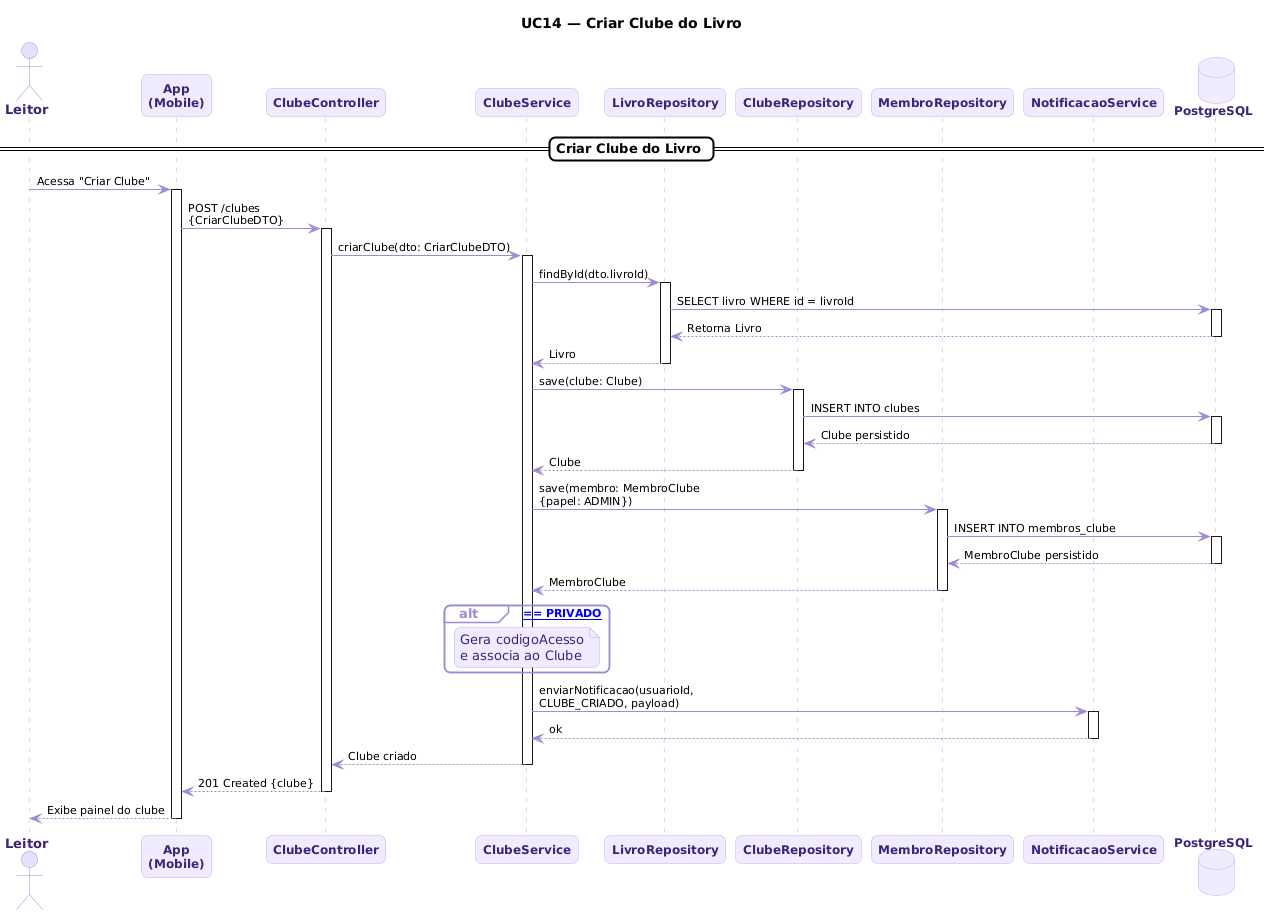

The diagram above was rendered by PlantUML. Its source (embedded in the PNG):
@startuml
skinparam backgroundColor #FFFFFF
skinparam sequenceArrowColor #A389D4
skinparam sequenceArrowFontColor #000000
skinparam sequenceArrowFontSize 11
skinparam participant {
  BackgroundColor #F0EBFF
  BorderColor #C4ADEE
  FontColor #3D2478
  FontSize 12
  FontStyle bold
}
skinparam database {
  BackgroundColor #F0EBFF
  BorderColor #C4ADEE
  FontColor #3D2478
  FontSize 12
  FontStyle bold
}
skinparam actor {
  BackgroundColor #E8DFFF
  BorderColor #A389D4
  FontColor #3D2478
  FontSize 13
  FontStyle bold
}
skinparam sequence {
  LifeLineBorderColor #C4ADEE
  LifeLineBackgroundColor #FFFFFF
  GroupBackgroundColor #FFFFFF
  GroupBorderColor #A389D4
  GroupFontColor #000000
  GroupHeaderFontColor #A389D4
  DividerBackgroundColor #FFFFFF
  DividerBorderColor #000000
  DividerFontColor #000000
  BoxBackgroundColor #FFFFFF
  BoxBorderColor #A389D4
  ActivationBorderColor #7F77DD
  ActivationBackgroundColor #E8DFFF
}
skinparam shadowing false
skinparam roundcorner 12
skinparam noteBorderColor #C4ADEE
skinparam noteBackgroundColor #F0EBFF
skinparam noteFontColor #3D2478

title UC14 — Criar Clube do Livro

actor Leitor
participant "App\n(Mobile)" as App
participant "ClubeController" as CC
participant "ClubeService" as CS
participant "LivroRepository" as LR
participant "ClubeRepository" as CR
participant "MembroRepository" as MR
participant "NotificacaoService" as NS
database "PostgreSQL" as DB

== Criar Clube do Livro ==

Leitor -> App : Acessa "Criar Clube"
activate App

App -> CC : POST /clubes\n{CriarClubeDTO}
activate CC

CC -> CS : criarClube(dto: CriarClubeDTO)
activate CS

CS -> LR : findById(dto.livroId)
activate LR
LR -> DB : SELECT livro WHERE id = livroId
activate DB
DB --> LR : Retorna Livro
deactivate DB
LR --> CS : Livro
deactivate LR

CS -> CR : save(clube: Clube)
activate CR
CR -> DB : INSERT INTO clubes
activate DB
DB --> CR : Clube persistido
deactivate DB
CR --> CS : Clube
deactivate CR

CS -> MR : save(membro: MembroClube\n{papel: ADMIN})
activate MR
MR -> DB : INSERT INTO membros_clube
activate DB
DB --> MR : MembroClube persistido
deactivate DB
MR --> CS : MembroClube
deactivate MR

alt [privacidade == PRIVADO]
  note over CS : Gera codigoAcesso\ne associa ao Clube
end

CS -> NS : enviarNotificacao(usuarioId,\nCLUBE_CRIADO, payload)
activate NS
NS --> CS : ok
deactivate NS

CS --> CC : Clube criado
deactivate CS

CC --> App : 201 Created {clube}
deactivate CC

App --> Leitor : Exibe painel do clube
deactivate App
@enduml